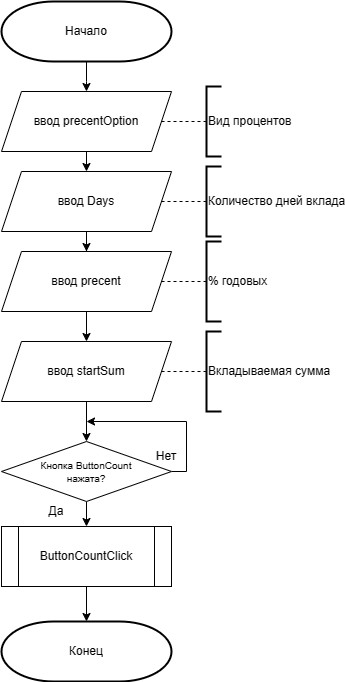

The diagram above was exported from draw.io. Its source (the exported page's mxGraphModel, read from the mxfile embedded in the PNG):
<mxGraphModel dx="786" dy="505" grid="1" gridSize="10" guides="1" tooltips="1" connect="1" arrows="1" fold="1" page="1" pageScale="1" pageWidth="827" pageHeight="1169" math="0" shadow="0">
  <root>
    <mxCell id="WIyWlLk6GJQsqaUBKTNV-0" />
    <mxCell id="WIyWlLk6GJQsqaUBKTNV-1" parent="WIyWlLk6GJQsqaUBKTNV-0" />
    <mxCell id="EXOwGlUWqI-FPwdm9z7F-2" value="" style="edgeStyle=orthogonalEdgeStyle;rounded=0;orthogonalLoop=1;jettySize=auto;html=1;" parent="WIyWlLk6GJQsqaUBKTNV-1" source="EXOwGlUWqI-FPwdm9z7F-0" edge="1">
      <mxGeometry relative="1" as="geometry">
        <mxPoint x="179.9999999999999" y="150" as="targetPoint" />
      </mxGeometry>
    </mxCell>
    <mxCell id="EXOwGlUWqI-FPwdm9z7F-0" value="Начало" style="strokeWidth=2;html=1;shape=mxgraph.flowchart.terminator;whiteSpace=wrap;" parent="WIyWlLk6GJQsqaUBKTNV-1" vertex="1">
      <mxGeometry x="95" y="60" width="170" height="60" as="geometry" />
    </mxCell>
    <mxCell id="EXOwGlUWqI-FPwdm9z7F-11" value="" style="edgeStyle=orthogonalEdgeStyle;rounded=0;orthogonalLoop=1;jettySize=auto;html=1;" parent="WIyWlLk6GJQsqaUBKTNV-1" source="EXOwGlUWqI-FPwdm9z7F-5" edge="1">
      <mxGeometry relative="1" as="geometry">
        <mxPoint x="179.9999999999999" y="230" as="targetPoint" />
      </mxGeometry>
    </mxCell>
    <mxCell id="EXOwGlUWqI-FPwdm9z7F-5" value="ввод precentOption" style="shape=parallelogram;perimeter=parallelogramPerimeter;whiteSpace=wrap;html=1;fixedSize=1;" parent="WIyWlLk6GJQsqaUBKTNV-1" vertex="1">
      <mxGeometry x="95" y="150" width="170" height="60" as="geometry" />
    </mxCell>
    <mxCell id="EXOwGlUWqI-FPwdm9z7F-12" value="" style="edgeStyle=orthogonalEdgeStyle;rounded=0;orthogonalLoop=1;jettySize=auto;html=1;" parent="WIyWlLk6GJQsqaUBKTNV-1" source="EXOwGlUWqI-FPwdm9z7F-6" target="EXOwGlUWqI-FPwdm9z7F-8" edge="1">
      <mxGeometry relative="1" as="geometry" />
    </mxCell>
    <mxCell id="EXOwGlUWqI-FPwdm9z7F-6" value="ввод Days" style="shape=parallelogram;perimeter=parallelogramPerimeter;whiteSpace=wrap;html=1;fixedSize=1;" parent="WIyWlLk6GJQsqaUBKTNV-1" vertex="1">
      <mxGeometry x="95" y="230" width="170" height="60" as="geometry" />
    </mxCell>
    <mxCell id="EXOwGlUWqI-FPwdm9z7F-25" value="" style="edgeStyle=orthogonalEdgeStyle;rounded=0;orthogonalLoop=1;jettySize=auto;html=1;" parent="WIyWlLk6GJQsqaUBKTNV-1" source="EXOwGlUWqI-FPwdm9z7F-8" target="EXOwGlUWqI-FPwdm9z7F-22" edge="1">
      <mxGeometry relative="1" as="geometry" />
    </mxCell>
    <mxCell id="EXOwGlUWqI-FPwdm9z7F-8" value="ввод precent" style="shape=parallelogram;perimeter=parallelogramPerimeter;whiteSpace=wrap;html=1;fixedSize=1;" parent="WIyWlLk6GJQsqaUBKTNV-1" vertex="1">
      <mxGeometry x="95" y="310" width="170" height="60" as="geometry" />
    </mxCell>
    <mxCell id="EXOwGlUWqI-FPwdm9z7F-14" value="" style="endArrow=none;dashed=1;html=1;rounded=0;exitX=1;exitY=0.5;exitDx=0;exitDy=0;" parent="WIyWlLk6GJQsqaUBKTNV-1" source="EXOwGlUWqI-FPwdm9z7F-5" target="EXOwGlUWqI-FPwdm9z7F-21" edge="1">
      <mxGeometry width="50" height="50" relative="1" as="geometry">
        <mxPoint x="260" y="300" as="sourcePoint" />
        <mxPoint x="320" y="180" as="targetPoint" />
      </mxGeometry>
    </mxCell>
    <mxCell id="EXOwGlUWqI-FPwdm9z7F-15" value="" style="endArrow=none;dashed=1;html=1;rounded=0;exitX=1;exitY=0.5;exitDx=0;exitDy=0;" parent="WIyWlLk6GJQsqaUBKTNV-1" source="EXOwGlUWqI-FPwdm9z7F-6" target="EXOwGlUWqI-FPwdm9z7F-20" edge="1">
      <mxGeometry width="50" height="50" relative="1" as="geometry">
        <mxPoint x="260" y="300" as="sourcePoint" />
        <mxPoint x="320" y="260" as="targetPoint" />
      </mxGeometry>
    </mxCell>
    <mxCell id="EXOwGlUWqI-FPwdm9z7F-16" value="" style="endArrow=none;dashed=1;html=1;rounded=0;exitX=1;exitY=0.5;exitDx=0;exitDy=0;" parent="WIyWlLk6GJQsqaUBKTNV-1" source="EXOwGlUWqI-FPwdm9z7F-8" target="EXOwGlUWqI-FPwdm9z7F-17" edge="1">
      <mxGeometry width="50" height="50" relative="1" as="geometry">
        <mxPoint x="260" y="300" as="sourcePoint" />
        <mxPoint x="320" y="340" as="targetPoint" />
      </mxGeometry>
    </mxCell>
    <mxCell id="EXOwGlUWqI-FPwdm9z7F-17" value="% годовых" style="strokeWidth=2;html=1;shape=mxgraph.flowchart.annotation_1;align=left;pointerEvents=1;" parent="WIyWlLk6GJQsqaUBKTNV-1" vertex="1">
      <mxGeometry x="300" y="300" width="15" height="80" as="geometry" />
    </mxCell>
    <mxCell id="EXOwGlUWqI-FPwdm9z7F-20" value="Количество дней вклада" style="strokeWidth=2;html=1;shape=mxgraph.flowchart.annotation_1;align=left;pointerEvents=1;" parent="WIyWlLk6GJQsqaUBKTNV-1" vertex="1">
      <mxGeometry x="300" y="225" width="15" height="70" as="geometry" />
    </mxCell>
    <mxCell id="EXOwGlUWqI-FPwdm9z7F-21" value="Вид процентов" style="strokeWidth=2;html=1;shape=mxgraph.flowchart.annotation_1;align=left;pointerEvents=1;" parent="WIyWlLk6GJQsqaUBKTNV-1" vertex="1">
      <mxGeometry x="300" y="145" width="15" height="70" as="geometry" />
    </mxCell>
    <mxCell id="EXOwGlUWqI-FPwdm9z7F-27" value="" style="edgeStyle=orthogonalEdgeStyle;rounded=0;orthogonalLoop=1;jettySize=auto;html=1;" parent="WIyWlLk6GJQsqaUBKTNV-1" source="EXOwGlUWqI-FPwdm9z7F-22" target="EXOwGlUWqI-FPwdm9z7F-26" edge="1">
      <mxGeometry relative="1" as="geometry" />
    </mxCell>
    <mxCell id="EXOwGlUWqI-FPwdm9z7F-22" value="ввод startSum" style="shape=parallelogram;perimeter=parallelogramPerimeter;whiteSpace=wrap;html=1;fixedSize=1;" parent="WIyWlLk6GJQsqaUBKTNV-1" vertex="1">
      <mxGeometry x="95" y="400" width="170" height="60" as="geometry" />
    </mxCell>
    <mxCell id="EXOwGlUWqI-FPwdm9z7F-23" value="" style="endArrow=none;dashed=1;html=1;rounded=0;exitX=1;exitY=0.5;exitDx=0;exitDy=0;" parent="WIyWlLk6GJQsqaUBKTNV-1" source="EXOwGlUWqI-FPwdm9z7F-22" target="EXOwGlUWqI-FPwdm9z7F-24" edge="1">
      <mxGeometry width="50" height="50" relative="1" as="geometry">
        <mxPoint x="260" y="390" as="sourcePoint" />
        <mxPoint x="320" y="430" as="targetPoint" />
      </mxGeometry>
    </mxCell>
    <mxCell id="EXOwGlUWqI-FPwdm9z7F-24" value="Вкладываемая сумма" style="strokeWidth=2;html=1;shape=mxgraph.flowchart.annotation_1;align=left;pointerEvents=1;" parent="WIyWlLk6GJQsqaUBKTNV-1" vertex="1">
      <mxGeometry x="300" y="390" width="15" height="80" as="geometry" />
    </mxCell>
    <mxCell id="EXOwGlUWqI-FPwdm9z7F-28" style="edgeStyle=orthogonalEdgeStyle;rounded=0;orthogonalLoop=1;jettySize=auto;html=1;" parent="WIyWlLk6GJQsqaUBKTNV-1" source="EXOwGlUWqI-FPwdm9z7F-26" edge="1">
      <mxGeometry relative="1" as="geometry">
        <mxPoint x="180" y="480" as="targetPoint" />
        <Array as="points">
          <mxPoint x="280" y="530" />
          <mxPoint x="280" y="480" />
        </Array>
      </mxGeometry>
    </mxCell>
    <mxCell id="EXOwGlUWqI-FPwdm9z7F-30" value="" style="edgeStyle=orthogonalEdgeStyle;rounded=0;orthogonalLoop=1;jettySize=auto;html=1;" parent="WIyWlLk6GJQsqaUBKTNV-1" source="EXOwGlUWqI-FPwdm9z7F-26" target="EXOwGlUWqI-FPwdm9z7F-29" edge="1">
      <mxGeometry relative="1" as="geometry" />
    </mxCell>
    <mxCell id="EXOwGlUWqI-FPwdm9z7F-26" value="&lt;font style=&quot;font-size: 10px;&quot;&gt;Кнопка ButtonCount&lt;/font&gt;&lt;div style=&quot;font-size: 10px;&quot;&gt;&lt;font style=&quot;font-size: 10px;&quot;&gt;нажата?&lt;/font&gt;&lt;/div&gt;" style="rhombus;whiteSpace=wrap;html=1;" parent="WIyWlLk6GJQsqaUBKTNV-1" vertex="1">
      <mxGeometry x="95" y="500" width="170" height="60" as="geometry" />
    </mxCell>
    <mxCell id="EXOwGlUWqI-FPwdm9z7F-32" value="" style="edgeStyle=orthogonalEdgeStyle;rounded=0;orthogonalLoop=1;jettySize=auto;html=1;" parent="WIyWlLk6GJQsqaUBKTNV-1" source="EXOwGlUWqI-FPwdm9z7F-29" target="EXOwGlUWqI-FPwdm9z7F-31" edge="1">
      <mxGeometry relative="1" as="geometry" />
    </mxCell>
    <mxCell id="EXOwGlUWqI-FPwdm9z7F-29" value="ButtonCountClick" style="shape=process;whiteSpace=wrap;html=1;backgroundOutline=1;" parent="WIyWlLk6GJQsqaUBKTNV-1" vertex="1">
      <mxGeometry x="95" y="585" width="170" height="60" as="geometry" />
    </mxCell>
    <mxCell id="EXOwGlUWqI-FPwdm9z7F-31" value="Конец" style="strokeWidth=2;html=1;shape=mxgraph.flowchart.terminator;whiteSpace=wrap;" parent="WIyWlLk6GJQsqaUBKTNV-1" vertex="1">
      <mxGeometry x="95" y="680" width="170" height="60" as="geometry" />
    </mxCell>
    <mxCell id="dHToEBACNQo2VUX9lp9p-0" value="Да" style="text;html=1;align=center;verticalAlign=middle;whiteSpace=wrap;rounded=0;" vertex="1" parent="WIyWlLk6GJQsqaUBKTNV-1">
      <mxGeometry x="120" y="555" width="60" height="30" as="geometry" />
    </mxCell>
    <mxCell id="dHToEBACNQo2VUX9lp9p-1" value="Нет" style="text;html=1;align=center;verticalAlign=middle;whiteSpace=wrap;rounded=0;" vertex="1" parent="WIyWlLk6GJQsqaUBKTNV-1">
      <mxGeometry x="230" y="500" width="60" height="30" as="geometry" />
    </mxCell>
  </root>
</mxGraphModel>